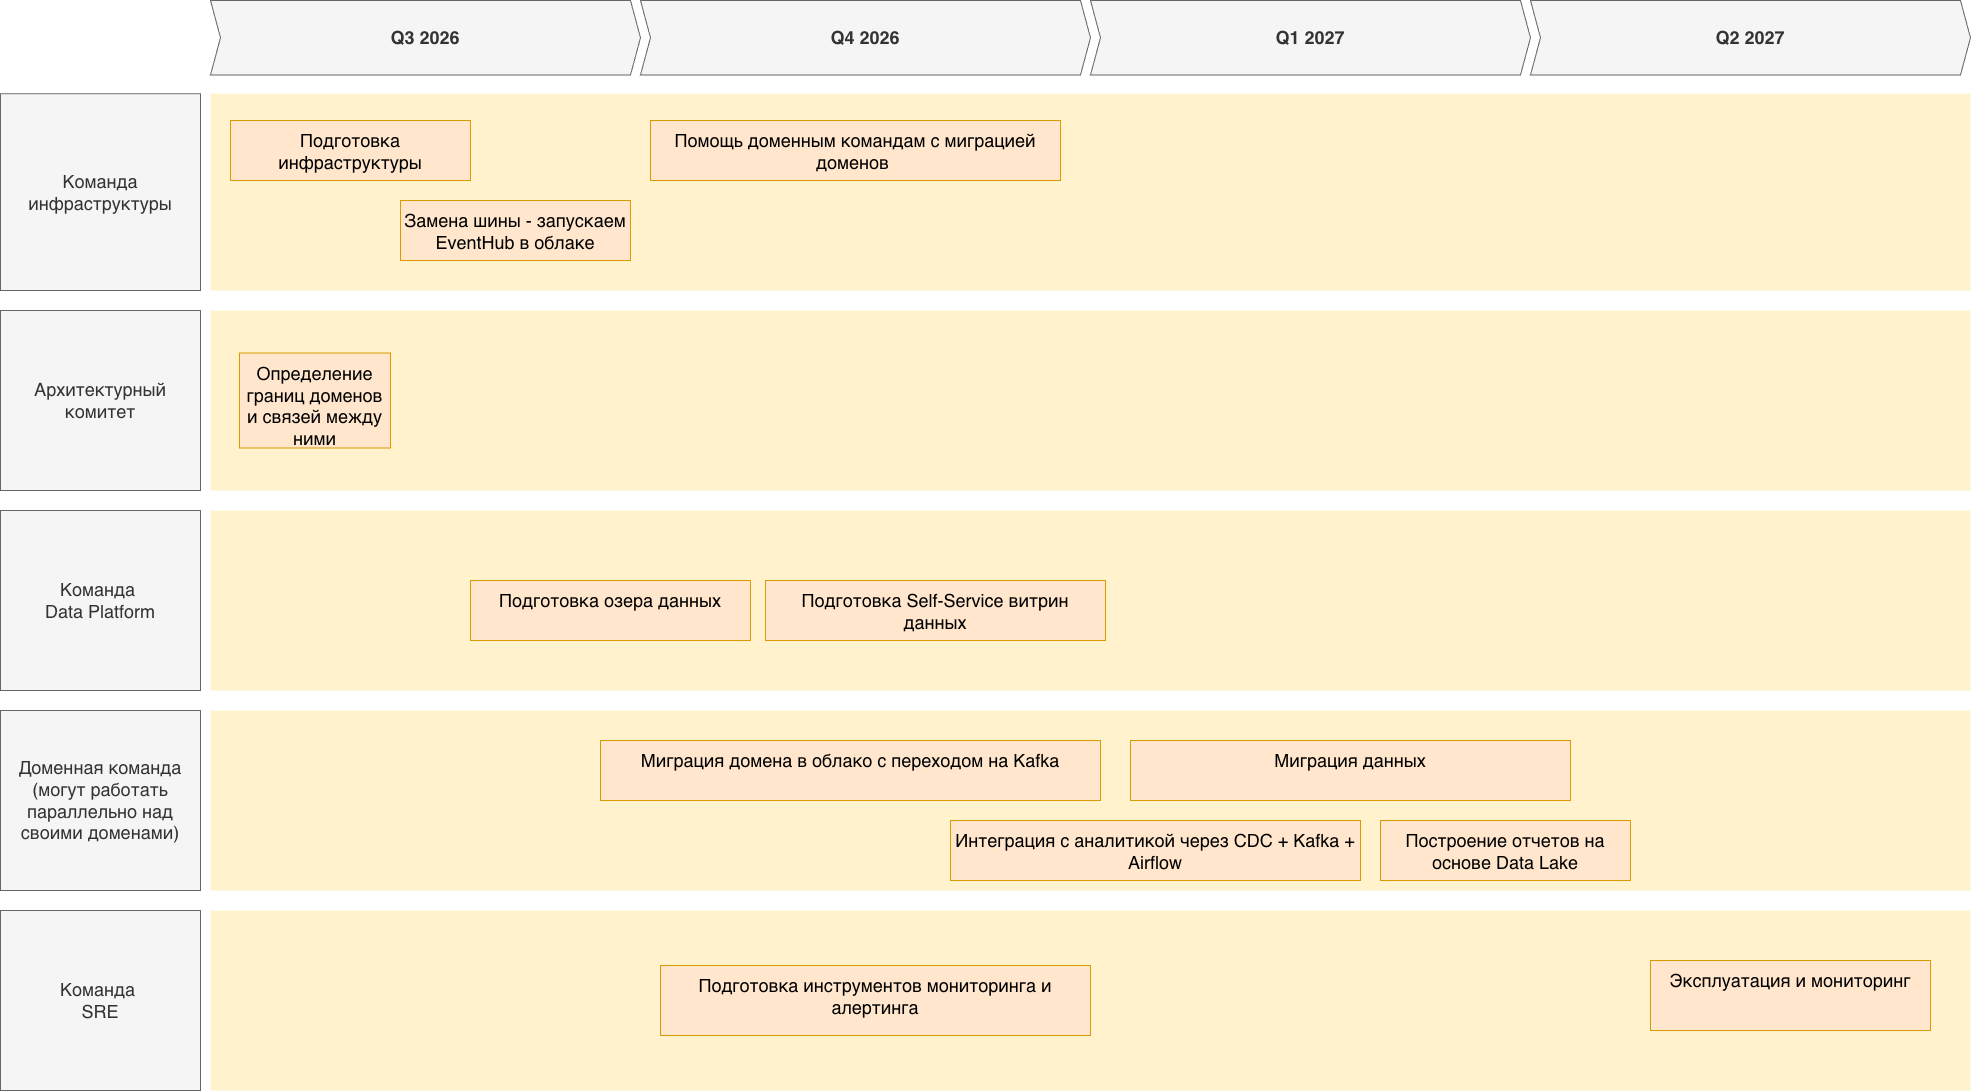

The diagram above was exported from draw.io. Its source (the exported page's mxGraphModel, read from the mxfile embedded in the PNG):
<mxGraphModel dx="2054" dy="1039" grid="1" gridSize="10" guides="1" tooltips="1" connect="1" arrows="1" fold="1" page="1" pageScale="1" pageWidth="827" pageHeight="1169" math="0" shadow="0">
  <root>
    <mxCell id="0" />
    <mxCell id="1" parent="0" />
    <mxCell id="joR8GQpTb73od3US08Pr-1" parent="1" style="shape=rect;fillColor=#fff2cc;strokeColor=none;fontSize=24;html=1;whiteSpace=wrap;align=left;verticalAlign=top;spacing=5;rounded=0;" value="" vertex="1">
      <mxGeometry height="180" width="1760" x="290" y="460" as="geometry" />
    </mxCell>
    <mxCell id="joR8GQpTb73od3US08Pr-2" parent="1" style="shape=rect;fillColor=#fff2cc;strokeColor=none;fontSize=24;html=1;whiteSpace=wrap;align=left;verticalAlign=top;spacing=5;rounded=0;" value="" vertex="1">
      <mxGeometry height="196.8" width="1760" x="290" y="243.2" as="geometry" />
    </mxCell>
    <mxCell id="joR8GQpTb73od3US08Pr-3" parent="1" style="shape=rect;fillColor=#ffe6cc;strokeColor=#d79b00;fontSize=18;html=1;whiteSpace=wrap;align=center;verticalAlign=top;spacing=5;rounded=0;" value="Подготовка инфраструктуры" vertex="1">
      <mxGeometry height="60" width="240" x="310" y="270" as="geometry" />
    </mxCell>
    <mxCell id="joR8GQpTb73od3US08Pr-4" parent="1" style="shape=rect;fillColor=#ffe6cc;strokeColor=#d79b00;fontSize=18;html=1;whiteSpace=wrap;align=center;verticalAlign=top;spacing=5;rounded=0;" value="&lt;span style=&quot;text-align: left;&quot;&gt;Замена шины - запускаем EventHub в облаке&lt;/span&gt;" vertex="1">
      <mxGeometry height="60" width="230" x="480" y="350" as="geometry" />
    </mxCell>
    <mxCell id="joR8GQpTb73od3US08Pr-5" parent="1" style="rounded=0;whiteSpace=wrap;html=1;fillColor=#f5f5f5;fontColor=#333333;strokeColor=#666666;fontSize=18;" value="Команда инфраструктуры" vertex="1">
      <mxGeometry height="196.8" width="200" x="80" y="243.2" as="geometry" />
    </mxCell>
    <mxCell id="joR8GQpTb73od3US08Pr-6" parent="1" style="rounded=0;whiteSpace=wrap;html=1;fillColor=#f5f5f5;fontColor=#333333;strokeColor=#666666;fontSize=18;" value="Архитектурный комитет" vertex="1">
      <mxGeometry height="180" width="200" x="80" y="460" as="geometry" />
    </mxCell>
    <mxCell id="joR8GQpTb73od3US08Pr-7" parent="1" style="shape=step;perimeter=stepPerimeter;whiteSpace=wrap;html=1;fixedSize=1;size=10;fillColor=#f5f5f5;strokeColor=#666666;fontSize=18;fontStyle=1;align=center;rounded=0;fontColor=#333333;" value="Q3 2026" vertex="1">
      <mxGeometry height="74.4" width="430" x="290" y="150" as="geometry" />
    </mxCell>
    <mxCell id="joR8GQpTb73od3US08Pr-9" parent="1" style="shape=rect;fillColor=#ffe6cc;strokeColor=#d79b00;fontSize=18;html=1;whiteSpace=wrap;align=center;verticalAlign=top;spacing=5;rounded=0;" value="Определение границ доменов и связей между ними" vertex="1">
      <mxGeometry height="95" width="151" x="319" y="502.5" as="geometry" />
    </mxCell>
    <mxCell id="joR8GQpTb73od3US08Pr-10" parent="1" style="shape=step;perimeter=stepPerimeter;whiteSpace=wrap;html=1;fixedSize=1;size=10;fillColor=#f5f5f5;strokeColor=#666666;fontSize=18;fontStyle=1;align=center;rounded=0;fontColor=#333333;" value="Q4 2026&lt;span style=&quot;color: rgba(0, 0, 0, 0); font-family: monospace; font-size: 0px; font-weight: 400; text-align: start; white-space: nowrap;&quot;&gt;%3CmxGraphModel%3E%3Croot%3E%3CmxCell%20id%3D%220%22%2F%3E%3CmxCell%20id%3D%221%22%20parent%3D%220%22%2F%3E%3CmxCell%20id%3D%222%22%20parent%3D%221%22%20style%3D%22shape%3Dstep%3Bperimeter%3DstepPerimeter%3BwhiteSpace%3Dwrap%3Bhtml%3D1%3BfixedSize%3D1%3Bsize%3D10%3BfillColor%3D%23f5f5f5%3BstrokeColor%3D%23666666%3BfontSize%3D18%3BfontStyle%3D1%3Balign%3Dcenter%3Brounded%3D0%3BfontColor%3D%23333333%3B%22%20value%3D%22Q3%22%20vertex%3D%221%22%3E%3CmxGeometry%20height%3D%2274.4%22%20width%3D%22710%22%20x%3D%22290%22%20y%3D%22150%22%20as%3D%22geometry%22%2F%3E%3C%2FmxCell%3E%3C%2Froot%3E%3C%2FmxGraphModel%3E&amp;nbsp;&lt;/span&gt;" vertex="1">
      <mxGeometry height="74.4" width="450" x="720" y="150" as="geometry" />
    </mxCell>
    <mxCell id="joR8GQpTb73od3US08Pr-11" parent="1" style="shape=step;perimeter=stepPerimeter;whiteSpace=wrap;html=1;fixedSize=1;size=10;fillColor=#f5f5f5;strokeColor=#666666;fontSize=18;fontStyle=1;align=center;rounded=0;fontColor=#333333;" value="Q1 2027&lt;span style=&quot;color: rgba(0, 0, 0, 0); font-family: monospace; font-size: 0px; font-weight: 400; text-align: start; white-space: nowrap;&quot;&gt;%3CmxGraphModel%3E%3Croot%3E%3CmxCell%20id%3D%220%22%2F%3E%3CmxCell%20id%3D%221%22%20parent%3D%220%22%2F%3E%3CmxCell%20id%3D%222%22%20parent%3D%221%22%20style%3D%22shape%3Dstep%3Bperimeter%3DstepPerimeter%3BwhiteSpace%3Dwrap%3Bhtml%3D1%3BfixedSize%3D1%3Bsize%3D10%3BfillColor%3D%23f5f5f5%3BstrokeColor%3D%23666666%3BfontSize%3D18%3BfontStyle%3D1%3Balign%3Dcenter%3Brounded%3D0%3BfontColor%3D%23333333%3B%22%20value%3D%22Q3%22%20vertex%3D%221%22%3E%3CmxGeometry%20height%3D%2274.4%22%20width%3D%22710%22%20x%3D%22290%22%20y%3D%22150%22%20as%3D%22geometry%22%2F%3E%3C%2FmxCell%3E%3C%2Froot%3E%3C%2FmxGraphModel%3E&amp;nbsp;&lt;/span&gt;" vertex="1">
      <mxGeometry height="74.4" width="440" x="1170" y="150" as="geometry" />
    </mxCell>
    <mxCell id="joR8GQpTb73od3US08Pr-12" parent="1" style="shape=step;perimeter=stepPerimeter;whiteSpace=wrap;html=1;fixedSize=1;size=10;fillColor=#f5f5f5;strokeColor=#666666;fontSize=18;fontStyle=1;align=center;rounded=0;fontColor=#333333;" value="Q2 2027&lt;span style=&quot;color: rgba(0, 0, 0, 0); font-family: monospace; font-size: 0px; font-weight: 400; text-align: start; white-space: nowrap;&quot;&gt;%3CmxGraphModel%3E%3Croot%3E%3CmxCell%20id%3D%220%22%2F%3E%3CmxCell%20id%3D%221%22%20parent%3D%220%22%2F%3E%3CmxCell%20id%3D%222%22%20parent%3D%221%22%20style%3D%22shape%3Dstep%3Bperimeter%3DstepPerimeter%3BwhiteSpace%3Dwrap%3Bhtml%3D1%3BfixedSize%3D1%3Bsize%3D10%3BfillColor%3D%23f5f5f5%3BstrokeColor%3D%23666666%3BfontSize%3D18%3BfontStyle%3D1%3Balign%3Dcenter%3Brounded%3D0%3BfontColor%3D%23333333%3B%22%20value%3D%22Q3%22%20vertex%3D%221%22%3E%3CmxGeometry%20height%3D%2274.4%22%20width%3D%22710%22%20x%3D%22290%22%20y%3D%22150%22%20as%3D%22geometry%22%2F%3E%3C%2FmxCell%3E%3C%2Froot%3E%3C%2FmxGraphModel%3E&amp;nbsp;&lt;/span&gt;" vertex="1">
      <mxGeometry height="74.4" width="440" x="1610" y="150" as="geometry" />
    </mxCell>
    <mxCell id="joR8GQpTb73od3US08Pr-13" parent="1" style="shape=rect;fillColor=#fff2cc;strokeColor=none;fontSize=24;html=1;whiteSpace=wrap;align=left;verticalAlign=top;spacing=5;rounded=0;" value="" vertex="1">
      <mxGeometry height="180" width="1760" x="290" y="660" as="geometry" />
    </mxCell>
    <mxCell id="joR8GQpTb73od3US08Pr-14" parent="1" style="rounded=0;whiteSpace=wrap;html=1;fillColor=#f5f5f5;fontColor=#333333;strokeColor=#666666;fontSize=18;" value="Команда&amp;nbsp;&lt;div&gt;Data Platform&lt;/div&gt;" vertex="1">
      <mxGeometry height="180" width="200" x="80" y="660" as="geometry" />
    </mxCell>
    <mxCell id="joR8GQpTb73od3US08Pr-15" parent="1" style="shape=rect;fillColor=#ffe6cc;strokeColor=#d79b00;fontSize=18;html=1;whiteSpace=wrap;align=center;verticalAlign=top;spacing=5;rounded=0;" value="Подготовка Self-Service витрин данных" vertex="1">
      <mxGeometry height="60" width="340" x="845" y="730" as="geometry" />
    </mxCell>
    <mxCell id="joR8GQpTb73od3US08Pr-16" parent="1" style="shape=rect;fillColor=#ffe6cc;strokeColor=#d79b00;fontSize=18;html=1;whiteSpace=wrap;align=center;verticalAlign=top;spacing=5;rounded=0;" value="Подготовка озера данных" vertex="1">
      <mxGeometry height="60" width="280" x="550" y="730" as="geometry" />
    </mxCell>
    <mxCell id="joR8GQpTb73od3US08Pr-17" parent="1" style="shape=rect;fillColor=#fff2cc;strokeColor=none;fontSize=24;html=1;whiteSpace=wrap;align=left;verticalAlign=top;spacing=5;rounded=0;" value="" vertex="1">
      <mxGeometry height="180" width="1760" x="290" y="860" as="geometry" />
    </mxCell>
    <mxCell id="joR8GQpTb73od3US08Pr-18" parent="1" style="rounded=0;whiteSpace=wrap;html=1;fillColor=#f5f5f5;fontColor=#333333;strokeColor=#666666;fontSize=18;" value="Доменная команда (могут работать параллельно над своими доменами)" vertex="1">
      <mxGeometry height="180" width="200" x="80" y="860" as="geometry" />
    </mxCell>
    <mxCell id="joR8GQpTb73od3US08Pr-19" parent="1" style="shape=rect;fillColor=#ffe6cc;strokeColor=#d79b00;fontSize=18;html=1;whiteSpace=wrap;align=center;verticalAlign=top;spacing=5;rounded=0;" value="Интеграция с аналитикой через CDC + Kafka + Airflow" vertex="1">
      <mxGeometry height="60" width="410" x="1030" y="970" as="geometry" />
    </mxCell>
    <mxCell id="joR8GQpTb73od3US08Pr-20" parent="1" style="shape=rect;fillColor=#ffe6cc;strokeColor=#d79b00;fontSize=18;html=1;whiteSpace=wrap;align=center;verticalAlign=top;spacing=5;rounded=0;" value="Миграция домена в облако с переходом на Kafka" vertex="1">
      <mxGeometry height="60" width="500" x="680" y="890" as="geometry" />
    </mxCell>
    <mxCell id="joR8GQpTb73od3US08Pr-21" parent="1" style="shape=rect;fillColor=#fff2cc;strokeColor=none;fontSize=24;html=1;whiteSpace=wrap;align=left;verticalAlign=top;spacing=5;rounded=0;" value="" vertex="1">
      <mxGeometry height="180" width="1760" x="290" y="1060" as="geometry" />
    </mxCell>
    <mxCell id="joR8GQpTb73od3US08Pr-22" parent="1" style="rounded=0;whiteSpace=wrap;html=1;fillColor=#f5f5f5;fontColor=#333333;strokeColor=#666666;fontSize=18;" value="Команда&amp;nbsp;&lt;div&gt;SRE&lt;/div&gt;" vertex="1">
      <mxGeometry height="180" width="200" x="80" y="1060" as="geometry" />
    </mxCell>
    <mxCell id="joR8GQpTb73od3US08Pr-24" parent="1" style="shape=rect;fillColor=#ffe6cc;strokeColor=#d79b00;fontSize=18;html=1;whiteSpace=wrap;align=center;verticalAlign=top;spacing=5;rounded=0;" value="Эксплуатация и мониторинг" vertex="1">
      <mxGeometry height="70" width="280" x="1730" y="1110" as="geometry" />
    </mxCell>
    <mxCell id="joR8GQpTb73od3US08Pr-26" parent="1" style="shape=rect;fillColor=#ffe6cc;strokeColor=#d79b00;fontSize=18;html=1;whiteSpace=wrap;align=center;verticalAlign=top;spacing=5;rounded=0;" value="Миграция данных" vertex="1">
      <mxGeometry height="60" width="440" x="1210" y="890" as="geometry" />
    </mxCell>
    <mxCell id="joR8GQpTb73od3US08Pr-27" parent="1" style="shape=rect;fillColor=#ffe6cc;strokeColor=#d79b00;fontSize=18;html=1;whiteSpace=wrap;align=center;verticalAlign=top;spacing=5;rounded=0;" value="&lt;span style=&quot;text-align: left;&quot;&gt;Помощь&amp;nbsp;&lt;/span&gt;&lt;span style=&quot;text-align: left;&quot;&gt;доменным командам&amp;nbsp;&lt;/span&gt;&lt;span style=&quot;text-align: left;&quot;&gt;с миграцией доменов&amp;nbsp;&lt;/span&gt;" vertex="1">
      <mxGeometry height="60" width="410" x="730" y="270" as="geometry" />
    </mxCell>
    <mxCell id="joR8GQpTb73od3US08Pr-28" parent="1" style="shape=rect;fillColor=#ffe6cc;strokeColor=#d79b00;fontSize=18;html=1;whiteSpace=wrap;align=center;verticalAlign=top;spacing=5;rounded=0;" value="Построение отчетов на основе Data Lake" vertex="1">
      <mxGeometry height="60" width="250" x="1460" y="970" as="geometry" />
    </mxCell>
    <mxCell id="joR8GQpTb73od3US08Pr-29" parent="1" style="shape=rect;fillColor=#ffe6cc;strokeColor=#d79b00;fontSize=18;html=1;whiteSpace=wrap;align=center;verticalAlign=top;spacing=5;rounded=0;" value="Подготовка инструментов мониторинга и алертинга" vertex="1">
      <mxGeometry height="70" width="430" x="740" y="1115" as="geometry" />
    </mxCell>
  </root>
</mxGraphModel>